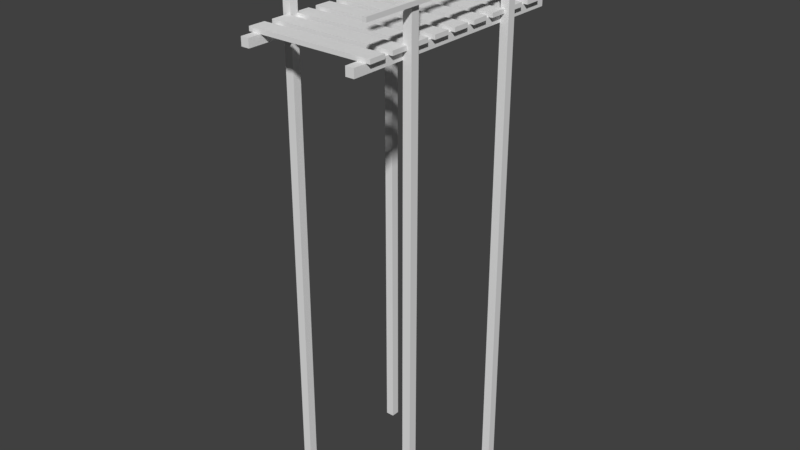 # Source: Wooden_bridge.blend  (saved by Blender 2.77.0; exported with 4.5.12 LTS)
import bpy
from mathutils import Matrix  # noqa: F401  (used for matrix-valued properties, if any)

bpy.ops.wm.read_factory_settings(use_empty=True)
scene = bpy.context.scene
scene.name = 'Scene'

# ---- collections
col_collection_1 = bpy.data.collections.new('Collection 1'); scene.collection.children.link(col_collection_1)

# ---- materials (node trees are filled in below, after node groups)
mat_material = bpy.data.materials.new('Material')
mat_material.alpha_threshold = 0.0
mat_material.use_transparent_shadow = False
mat_material.roughness = 0.5
mat_material.line_color = (0.0, 0.0, 0.0, 1.0)

# ---- material node trees

# ---- world
world_world = bpy.data.worlds.new('World'); scene.world = world_world
world_world.color = (0.05088, 0.05088, 0.05088)
world_world.use_sun_shadow = False
world_world.sun_shadow_jitter_overblur = 0.0
world_world.cycles.sampling_method = 'MANUAL'

# ---- meshes
me_cube = bpy.data.meshes.new('Cube')
me_cube.from_pydata([(-1.4, 1.6, -10.0), (-1.4, 1.4, -10.0), (-1.6, 1.4, -10.0), (-1.6, 1.6, -10.0), (-1.4, 1.6, 3.0), (-1.4, 1.4, 3.0), (-1.6, 1.4, 3.0), (-1.6, 1.6, 3.0), (-1.4, -1.4, -10.0), (-1.4, -1.6, -10.0), (-1.6, -1.6, -10.0), (-1.6, -1.4, -10.0), (-1.4, -1.4, 3.0), (-1.4, -1.6, 3.0), (-1.6, -1.6, 3.0), (-1.6, -1.4, 3.0), (1.6, 1.6, -10.0), (1.6, 1.4, -10.0), (1.4, 1.4, -10.0), (1.4, 1.6, -10.0), (1.6, 1.6, 3.0), (1.6, 1.4, 3.0), (1.4, 1.4, 3.0), (1.4, 1.6, 3.0), (1.6, -1.4, -10.0), (1.6, -1.6, -10.0), (1.4, -1.6, -10.0), (1.4, -1.4, -10.0), (1.6, -1.4, 3.0), (1.6, -1.6, 3.0), (1.4, -1.6, 3.0), (1.4, -1.4, 3.0), (1.2, -2.906, 0.9), (1.2, -2.906, 1.1), (1.2, 2.906, 0.9), (1.2, 2.906, 1.1), (1.4, -2.906, 0.9), (1.4, -2.906, 1.1), (1.4, 2.906, 0.9), (1.4, 2.906, 1.1), (-1.4, -2.906, 0.9), (-1.4, -2.906, 1.1), (-1.4, 2.906, 0.9), (-1.4, 2.906, 1.1), (-1.2, -2.906, 0.9), (-1.2, -2.906, 1.1), (-1.2, 2.906, 0.9), (-1.2, 2.906, 1.1), (-1.5, -0.2, 1.1), (-1.5, -0.2, 1.2), (-1.5, 0.2, 1.1), (-1.5, 0.2, 1.2), (1.5, -0.2, 1.1), (1.5, -0.2, 1.2), (1.5, 0.2, 1.1), (1.5, 0.2, 1.2), (-1.5, 0.4, 1.1), (-1.5, 0.4, 1.2), (-1.5, 0.8, 1.1), (-1.5, 0.8, 1.2), (1.5, 0.4, 1.1), (1.5, 0.4, 1.2), (1.5, 0.8, 1.1), (1.5, 0.8, 1.2), (-1.5, 1.0, 1.1), (-1.5, 1.0, 1.2), (-1.5, 1.4, 1.1), (-1.5, 1.4, 1.2), (1.5, 1.0, 1.1), (1.5, 1.0, 1.2), (1.5, 1.4, 1.1), (1.5, 1.4, 1.2), (-1.5, 1.6, 1.1), (-1.5, 1.6, 1.2), (-1.5, 2.0, 1.1), (-1.5, 2.0, 1.2), (1.5, 1.6, 1.1), (1.5, 1.6, 1.2), (1.5, 2.0, 1.1), (1.5, 2.0, 1.2), (-1.5, -2.6, 1.1), (-1.5, -2.6, 1.2), (-1.5, -2.2, 1.1), (-1.5, -2.2, 1.2), (1.5, -2.6, 1.1), (1.5, -2.6, 1.2), (1.5, -2.2, 1.1), (1.5, -2.2, 1.2), (-1.5, -2.0, 1.1), (-1.5, -2.0, 1.2), (-1.5, -1.6, 1.1), (-1.5, -1.6, 1.2), (1.5, -2.0, 1.1), (1.5, -2.0, 1.2), (1.5, -1.6, 1.1), (1.5, -1.6, 1.2), (-1.5, -1.4, 1.1), (-1.5, -1.4, 1.2), (-1.5, -1.0, 1.1), (-1.5, -1.0, 1.2), (1.5, -1.4, 1.1), (1.5, -1.4, 1.2), (1.5, -1.0, 1.1), (1.5, -1.0, 1.2), (-1.5, -0.8, 1.1), (-1.5, -0.8, 1.2), (-1.5, -0.4, 1.1), (-1.5, -0.4, 1.2), (1.5, -0.8, 1.1), (1.5, -0.8, 1.2), (1.5, -0.4, 1.1), (1.5, -0.4, 1.2), (-1.5, 2.2, 1.1), (-1.5, 2.2, 1.2), (-1.5, 2.6, 1.1), (-1.5, 2.6, 1.2), (1.5, 2.2, 1.1), (1.5, 2.2, 1.2), (1.5, 2.6, 1.1), (1.5, 2.6, 1.2), (1.6, -2.906, 1.95), (1.6, -2.906, 2.05), (1.6, 2.906, 1.95), (1.6, 2.906, 2.05), (1.7, -2.906, 1.95), (1.7, -2.906, 2.05), (1.7, 2.906, 1.95), (1.7, 2.906, 2.05), (-1.7, -2.906, 1.95), (-1.7, -2.906, 2.05), (-1.7, 2.906, 1.95), (-1.7, 2.906, 2.05), (-1.6, -2.906, 1.95), (-1.6, -2.906, 2.05), (-1.6, 2.906, 1.95), (-1.6, 2.906, 2.05), (1.6, -2.906, 2.85), (1.6, -2.906, 2.95), (1.6, 2.906, 2.85), (1.6, 2.906, 2.95), (1.7, -2.906, 2.85), (1.7, -2.906, 2.95), (1.7, 2.906, 2.85), (1.7, 2.906, 2.95), (-1.7, -2.906, 2.85), (-1.7, -2.906, 2.95), (-1.7, 2.906, 2.85), (-1.7, 2.906, 2.95), (-1.6, -2.906, 2.85), (-1.6, -2.906, 2.95), (-1.6, 2.906, 2.85), (-1.6, 2.906, 2.95)], [], [(0, 1, 2, 3), (4, 7, 6, 5), (0, 4, 5, 1), (1, 5, 6, 2), (2, 6, 7, 3), (4, 0, 3, 7), (8, 9, 10, 11), (12, 15, 14, 13), (8, 12, 13, 9), (9, 13, 14, 10), (10, 14, 15, 11), (12, 8, 11, 15), (16, 17, 18, 19), (20, 23, 22, 21), (16, 20, 21, 17), (17, 21, 22, 18), (18, 22, 23, 19), (20, 16, 19, 23), (24, 25, 26, 27), (28, 31, 30, 29), (24, 28, 29, 25), (25, 29, 30, 26), (26, 30, 31, 27), (28, 24, 27, 31), (33, 35, 34, 32), (35, 39, 38, 34), (39, 37, 36, 38), (37, 33, 32, 36), (32, 34, 38, 36), (37, 39, 35, 33), (41, 43, 42, 40), (43, 47, 46, 42), (47, 45, 44, 46), (45, 41, 40, 44), (40, 42, 46, 44), (45, 47, 43, 41), (49, 51, 50, 48), (51, 55, 54, 50), (55, 53, 52, 54), (53, 49, 48, 52), (48, 50, 54, 52), (53, 55, 51, 49), (57, 59, 58, 56), (59, 63, 62, 58), (63, 61, 60, 62), (61, 57, 56, 60), (56, 58, 62, 60), (61, 63, 59, 57), (65, 67, 66, 64), (67, 71, 70, 66), (71, 69, 68, 70), (69, 65, 64, 68), (64, 66, 70, 68), (69, 71, 67, 65), (73, 75, 74, 72), (75, 79, 78, 74), (79, 77, 76, 78), (77, 73, 72, 76), (72, 74, 78, 76), (77, 79, 75, 73), (81, 83, 82, 80), (83, 87, 86, 82), (87, 85, 84, 86), (85, 81, 80, 84), (80, 82, 86, 84), (85, 87, 83, 81), (89, 91, 90, 88), (91, 95, 94, 90), (95, 93, 92, 94), (93, 89, 88, 92), (88, 90, 94, 92), (93, 95, 91, 89), (97, 99, 98, 96), (99, 103, 102, 98), (103, 101, 100, 102), (101, 97, 96, 100), (96, 98, 102, 100), (101, 103, 99, 97), (105, 107, 106, 104), (107, 111, 110, 106), (111, 109, 108, 110), (109, 105, 104, 108), (104, 106, 110, 108), (109, 111, 107, 105), (113, 115, 114, 112), (115, 119, 118, 114), (119, 117, 116, 118), (117, 113, 112, 116), (112, 114, 118, 116), (117, 119, 115, 113), (121, 123, 122, 120), (123, 127, 126, 122), (127, 125, 124, 126), (125, 121, 120, 124), (120, 122, 126, 124), (125, 127, 123, 121), (129, 131, 130, 128), (131, 135, 134, 130), (135, 133, 132, 134), (133, 129, 128, 132), (128, 130, 134, 132), (133, 135, 131, 129), (137, 139, 138, 136), (139, 143, 142, 138), (143, 141, 140, 142), (141, 137, 136, 140), (136, 138, 142, 140), (141, 143, 139, 137), (145, 147, 146, 144), (147, 151, 150, 146), (151, 149, 148, 150), (149, 145, 144, 148), (144, 146, 150, 148), (149, 151, 147, 145)])
_uv = me_cube.uv_layers.new(name='UVMap')
_uv.uv.foreach_set('vector', [0.3445, 0.437, 0.3445, 0.437, 0.3445, 0.437, 0.3445, 0.437, 0.3445, 0.437, 0.3445, 0.437, 0.3445, 0.437, 0.3445, 0.437, 0.3445, 0.437, 0.3445, 0.437, 0.3445, 0.437, 0.3445, 0.437, 0.3445, 0.437, 0.3445, 0.437, 0.3445, 0.437, 0.3445, 0.437, 0.3445, 0.437, 0.3445, 0.437, 0.3445, 0.437, 0.3445, 0.437, 0.3445, 0.437, 0.3445, 0.437, 0.3445, 0.437, 0.3445, 0.437, 0.3445, 0.437, 0.3445, 0.437, 0.3445, 0.437, 0.3445, 0.437, 0.3445, 0.437, 0.3445, 0.437, 0.3445, 0.437, 0.3445, 0.437, 0.3445, 0.437, 0.3445, 0.437, 0.3445, 0.437, 0.3445, 0.437, 0.3445, 0.437, 0.3445, 0.437, 0.3445, 0.437, 0.3445, 0.437, 0.3445, 0.437, 0.3445, 0.437, 0.3445, 0.437, 0.3445, 0.437, 0.3445, 0.437, 0.3445, 0.437, 0.3445, 0.437, 0.3445, 0.437, 0.3445, 0.437, 0.3445, 0.437, 0.3445, 0.437, 0.3445, 0.437, 0.3445, 0.437, 0.3445, 0.437, 0.3445, 0.437, 0.3445, 0.437, 0.3445, 0.437, 0.3445, 0.437, 0.3445, 0.437, 0.3445, 0.437, 0.3445, 0.437, 0.3445, 0.437, 0.3445, 0.437, 0.3445, 0.437, 0.3445, 0.437, 0.3445, 0.437, 0.3445, 0.437, 0.3445, 0.437, 0.3445, 0.437, 0.3445, 0.437, 0.3445, 0.437, 0.3445, 0.437, 0.3445, 0.437, 0.3445, 0.437, 0.3445, 0.437, 0.3445, 0.437, 0.3445, 0.437, 0.3445, 0.437, 0.3445, 0.437, 0.3445, 0.437, 0.3445, 0.437, 0.3445, 0.437, 0.3445, 0.437, 0.3445, 0.437, 0.3445, 0.437, 0.3445, 0.437, 0.3445, 0.437, 0.3445, 0.437, 0.3445, 0.437, 0.3445, 0.437, 0.3445, 0.437, 0.3445, 0.437, 0.3445, 0.437, 0.3445, 0.437, 0.3445, 0.437, 0.3445, 0.437, 0.3445, 0.437, 0.3445, 0.437, 0.3445, 0.437, 0.3445, 0.437, 0.3445, 0.437, 0.3445, 0.437, 0.3445, 0.437, 0.3445, 0.437, 0.3445, 0.437, 0.3445, 0.437, 0.3445, 0.437, 0.3445, 0.437, 0.3445, 0.437, 0.3445, 0.437, 0.3445, 0.437, 0.3445, 0.437, 0.3445, 0.437, 0.3445, 0.437, 0.3445, 0.437, 0.3445, 0.437, 0.3445, 0.437, 0.3445, 0.437, 0.3445, 0.437, 0.3445, 0.437, 0.3445, 0.437, 0.3445, 0.437, 0.3445, 0.437, 0.3445, 0.437, 0.3445, 0.437, 0.3445, 0.437, 0.3445, 0.437, 0.3445, 0.437, 0.3445, 0.437, 0.3445, 0.437, 0.3445, 0.437, 0.3445, 0.437, 0.3445, 0.437, 0.3445, 0.437, 0.3445, 0.437, 0.3445, 0.437, 0.3445, 0.437, 0.3445, 0.437, 0.3445, 0.437, 0.3445, 0.437, 0.3445, 0.437, 0.3445, 0.437, 0.3445, 0.437, 0.3445, 0.437, 0.3681, 0.3917, 0.3681, 0.3917, 0.3681, 0.3917, 0.3681, 0.3917, 0.3681, 0.3917, 0.3681, 0.3917, 0.3681, 0.3917, 0.3681, 0.3917, 0.3681, 0.3917, 0.3681, 0.3917, 0.3681, 0.3917, 0.3681, 0.3917, 0.3681, 0.3917, 0.3681, 0.3917, 0.3681, 0.3917, 0.3681, 0.3917, 0.3681, 0.3917, 0.3681, 0.3917, 0.3681, 0.3917, 0.3681, 0.3917, 0.3681, 0.3917, 0.3681, 0.3917, 0.3681, 0.3917, 0.3681, 0.3917, 0.3681, 0.3917, 0.3681, 0.3917, 0.3681, 0.3917, 0.3681, 0.3917, 0.3681, 0.3917, 0.3681, 0.3917, 0.3681, 0.3917, 0.3681, 0.3917, 0.3681, 0.3917, 0.3681, 0.3917, 0.3681, 0.3917, 0.3681, 0.3917, 0.3681, 0.3917, 0.3681, 0.3917, 0.3681, 0.3917, 0.3681, 0.3917, 0.3681, 0.3917, 0.3681, 0.3917, 0.3681, 0.3917, 0.3681, 0.3917, 0.3681, 0.3917, 0.3681, 0.3917, 0.3681, 0.3917, 0.3681, 0.3917, 0.3681, 0.3917, 0.3681, 0.3917, 0.3681, 0.3917, 0.3681, 0.3917, 0.3681, 0.3917, 0.3681, 0.3917, 0.3681, 0.3917, 0.3681, 0.3917, 0.3681, 0.3917, 0.3681, 0.3917, 0.3681, 0.3917, 0.3681, 0.3917, 0.3681, 0.3917, 0.3681, 0.3917, 0.3681, 0.3917, 0.3681, 0.3917, 0.3681, 0.3917, 0.3681, 0.3917, 0.3681, 0.3917, 0.3681, 0.3917, 0.3681, 0.3917, 0.3681, 0.3917, 0.3681, 0.3917, 0.3681, 0.3917, 0.3681, 0.3917, 0.3681, 0.3917, 0.3681, 0.3917, 0.3681, 0.3917, 0.3681, 0.3917, 0.3681, 0.3917, 0.3681, 0.3917, 0.3681, 0.3917, 0.3681, 0.3917, 0.3681, 0.3917, 0.3681, 0.3917, 0.3681, 0.3917, 0.3681, 0.3917, 0.3681, 0.3917, 0.3681, 0.3917, 0.3681, 0.3917, 0.3681, 0.3917, 0.3681, 0.3917, 0.3681, 0.3917, 0.3681, 0.3917, 0.3681, 0.3917, 0.3681, 0.3917, 0.3681, 0.3917, 0.3681, 0.3917, 0.3681, 0.3917, 0.3681, 0.3917, 0.3681, 0.3917, 0.3681, 0.3917, 0.3681, 0.3917, 0.3681, 0.3917, 0.3681, 0.3917, 0.3681, 0.3917, 0.3681, 0.3917, 0.3681, 0.3917, 0.3681, 0.3917, 0.3681, 0.3917, 0.3681, 0.3917, 0.3681, 0.3917, 0.3681, 0.3917, 0.3681, 0.3917, 0.3681, 0.3917, 0.3681, 0.3917, 0.3681, 0.3917, 0.3681, 0.3917, 0.3681, 0.3917, 0.3681, 0.3917, 0.3681, 0.3917, 0.3681, 0.3917, 0.3681, 0.3917, 0.3681, 0.3917, 0.3681, 0.3917, 0.3681, 0.3917, 0.3681, 0.3917, 0.3681, 0.3917, 0.3681, 0.3917, 0.3681, 0.3917, 0.3681, 0.3917, 0.3681, 0.3917, 0.3681, 0.3917, 0.3681, 0.3917, 0.3681, 0.3917, 0.3681, 0.3917, 0.3681, 0.3917, 0.3681, 0.3917, 0.3681, 0.3917, 0.3681, 0.3917, 0.3681, 0.3917, 0.3681, 0.3917, 0.3681, 0.3917, 0.3681, 0.3917, 0.3681, 0.3917, 0.3681, 0.3917, 0.3681, 0.3917, 0.3681, 0.3917, 0.3681, 0.3917, 0.3681, 0.3917, 0.3681, 0.3917, 0.3681, 0.3917, 0.3681, 0.3917, 0.3681, 0.3917, 0.3681, 0.3917, 0.3681, 0.3917, 0.3681, 0.3917, 0.3681, 0.3917, 0.3681, 0.3917, 0.3681, 0.3917, 0.3681, 0.3917, 0.3681, 0.3917, 0.3681, 0.3917, 0.3681, 0.3917, 0.3681, 0.3917, 0.3681, 0.3917, 0.3681, 0.3917, 0.3681, 0.3917, 0.3681, 0.3917, 0.3681, 0.3917, 0.3681, 0.3917, 0.3681, 0.3917, 0.3681, 0.3917, 0.3681, 0.3917, 0.3681, 0.3917, 0.3681, 0.3917, 0.3681, 0.3917, 0.3681, 0.3917, 0.3681, 0.3917, 0.3681, 0.3917, 0.3681, 0.3917, 0.3681, 0.3917, 0.3681, 0.3917, 0.3681, 0.3917, 0.3681, 0.3917, 0.3681, 0.3917, 0.3681, 0.3917, 0.3681, 0.3917, 0.3681, 0.3917, 0.3681, 0.3917, 0.3681, 0.3917, 0.3681, 0.3917, 0.3681, 0.3917, 0.3681, 0.3917, 0.3681, 0.3917, 0.3681, 0.3917, 0.3681, 0.3917, 0.3681, 0.3917, 0.3681, 0.3917, 0.3681, 0.3917, 0.3681, 0.3917, 0.3681, 0.3917, 0.3681, 0.3917, 0.3681, 0.3917, 0.3681, 0.3917, 0.3681, 0.3917, 0.3681, 0.3917, 0.3681, 0.3917, 0.3681, 0.3917, 0.3681, 0.3917, 0.3681, 0.3917, 0.3681, 0.3917, 0.3681, 0.3917, 0.3681, 0.3917, 0.3681, 0.3917, 0.3681, 0.3917, 0.3681, 0.3917, 0.3681, 0.3917, 0.3445, 0.437, 0.3445, 0.437, 0.3445, 0.437, 0.3445, 0.437, 0.3445, 0.437, 0.3445, 0.437, 0.3445, 0.437, 0.3445, 0.437, 0.3445, 0.437, 0.3445, 0.437, 0.3445, 0.437, 0.3445, 0.437, 0.3445, 0.437, 0.3445, 0.437, 0.3445, 0.437, 0.3445, 0.437, 0.3445, 0.437, 0.3445, 0.437, 0.3445, 0.437, 0.3445, 0.437, 0.3445, 0.437, 0.3445, 0.437, 0.3445, 0.437, 0.3445, 0.437, 0.3445, 0.437, 0.3445, 0.437, 0.3445, 0.437, 0.3445, 0.437, 0.3445, 0.437, 0.3445, 0.437, 0.3445, 0.437, 0.3445, 0.437, 0.3445, 0.437, 0.3445, 0.437, 0.3445, 0.437, 0.3445, 0.437, 0.3445, 0.437, 0.3445, 0.437, 0.3445, 0.437, 0.3445, 0.437, 0.3445, 0.437, 0.3445, 0.437, 0.3445, 0.437, 0.3445, 0.437, 0.3445, 0.437, 0.3445, 0.437, 0.3445, 0.437, 0.3445, 0.437, 0.3445, 0.437, 0.3445, 0.437, 0.3445, 0.437, 0.3445, 0.437, 0.3445, 0.437, 0.3445, 0.437, 0.3445, 0.437, 0.3445, 0.437, 0.3445, 0.437, 0.3445, 0.437, 0.3445, 0.437, 0.3445, 0.437, 0.3445, 0.437, 0.3445, 0.437, 0.3445, 0.437, 0.3445, 0.437, 0.3445, 0.437, 0.3445, 0.437, 0.3445, 0.437, 0.3445, 0.437, 0.3445, 0.437, 0.3445, 0.437, 0.3445, 0.437, 0.3445, 0.437, 0.3445, 0.437, 0.3445, 0.437, 0.3445, 0.437, 0.3445, 0.437, 0.3445, 0.437, 0.3445, 0.437, 0.3445, 0.437, 0.3445, 0.437, 0.3445, 0.437, 0.3445, 0.437, 0.3445, 0.437, 0.3445, 0.437, 0.3445, 0.437, 0.3445, 0.437, 0.3445, 0.437, 0.3445, 0.437, 0.3445, 0.437, 0.3445, 0.437, 0.3445, 0.437, 0.3445, 0.437, 0.3445, 0.437, 0.3445, 0.437, 0.3445, 0.437, 0.3445, 0.437])
me_cube.materials.append(mat_material)
me_cube.use_remesh_preserve_volume = False
me_cube.use_remesh_preserve_attributes = False
me_cube.use_mirror_vertex_groups = False
me_cube.update()

# ---- objects
ob_wooden_bridge = bpy.data.objects.new('Wooden bridge', me_cube)

# ---- transforms, parenting, visibility, modifiers, constraints
ob_wooden_bridge.location = (0.0, 0.0, 0.0)
ob_wooden_bridge.lock_rotations_4d = False
ob_wooden_bridge.empty_display_type = 'ARROWS'
ob_wooden_bridge.lineart.crease_threshold = 0.0

# ---- collection membership
col_collection_1.objects.link(ob_wooden_bridge)

# ---- scene / render settings (as saved in the file)
scene.frame_start = 1; scene.frame_end = 250; scene.frame_set(1)
scene.render.engine = 'BLENDER_EEVEE_NEXT'
scene.render.resolution_percentage = 50
scene.render.dither_intensity = 0.0
scene.cycles.use_denoising = False
scene.cycles.samples = 128
scene.cycles.sampling_pattern = 'TABULATED_SOBOL'
scene.cycles.light_sampling_threshold = 0.0
scene.cycles.use_adaptive_sampling = False
scene.cycles.use_light_tree = False
scene.cycles.blur_glossy = 0.0
scene.cycles.sample_clamp_indirect = 0.0
scene.view_settings.view_transform = 'Standard'
bpy.context.view_layer.update()

# ---- added for rendering (the .blend has no active camera and no usable light): camera, sun
cam_auto = bpy.data.cameras.new('AutoCamera')
cam_auto.lens = 50.0
cam_auto.sensor_width = 36.0
cam_auto.clip_end = 1000.0
ob_auto_camera = bpy.data.objects.new('AutoCamera', cam_auto)
scene.collection.objects.link(ob_auto_camera)
ob_auto_camera.location = (13.5457, -16.2548, 7.33655)
ob_auto_camera.rotation_euler = (1.09748, -7.21219e-08, 0.694738)
scene.camera = ob_auto_camera
light_auto_sun = bpy.data.lights.new('AutoSun', 'SUN')
light_auto_sun.energy = 3.0
light_auto_sun.angle = 0.0523599
ob_auto_sun = bpy.data.objects.new('AutoSun', light_auto_sun)
scene.collection.objects.link(ob_auto_sun)
ob_auto_sun.rotation_euler = (0.872665, 0.174533, 0.523599)
bpy.context.view_layer.update()

